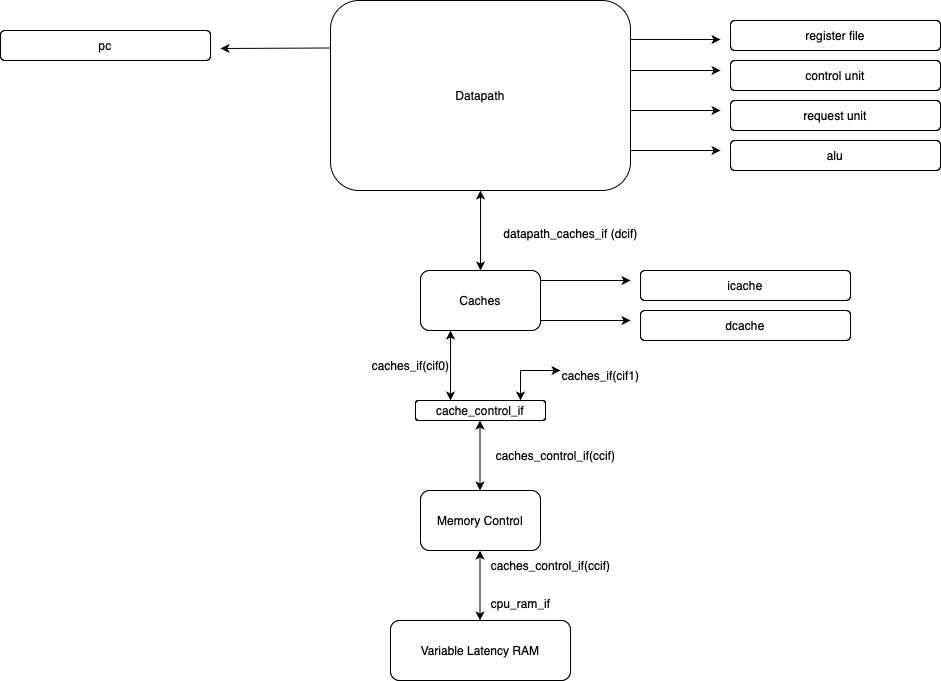

The diagram above was exported from draw.io. Its source (the exported page's mxGraphModel, read from the mxfile embedded in the PNG):
<mxGraphModel dx="1689" dy="1673" grid="1" gridSize="10" guides="1" tooltips="1" connect="1" arrows="1" fold="1" page="1" pageScale="1" pageWidth="850" pageHeight="1100" math="0" shadow="0">
  <root>
    <mxCell id="0" />
    <mxCell id="1" parent="0" />
    <mxCell id="bthYe5KKmUjv7vnevCtL-1" value="Datapath" style="rounded=1;whiteSpace=wrap;html=1;" parent="1" vertex="1">
      <mxGeometry x="270" y="-70" width="300" height="190" as="geometry" />
    </mxCell>
    <mxCell id="bthYe5KKmUjv7vnevCtL-2" value="" style="endArrow=classic;startArrow=classic;html=1;rounded=0;entryX=0.5;entryY=1;entryDx=0;entryDy=0;" parent="1" target="bthYe5KKmUjv7vnevCtL-1" edge="1">
      <mxGeometry width="50" height="50" relative="1" as="geometry">
        <mxPoint x="420" y="200" as="sourcePoint" />
        <mxPoint x="450" y="370" as="targetPoint" />
      </mxGeometry>
    </mxCell>
    <mxCell id="bthYe5KKmUjv7vnevCtL-3" value="Caches" style="rounded=1;whiteSpace=wrap;html=1;" parent="1" vertex="1">
      <mxGeometry x="360" y="200" width="120" height="60" as="geometry" />
    </mxCell>
    <mxCell id="bthYe5KKmUjv7vnevCtL-4" value="datapath_caches_if (dcif)" style="text;html=1;align=center;verticalAlign=middle;resizable=0;points=[];autosize=1;strokeColor=none;fillColor=none;" parent="1" vertex="1">
      <mxGeometry x="430" y="148" width="160" height="30" as="geometry" />
    </mxCell>
    <mxCell id="bthYe5KKmUjv7vnevCtL-7" value="" style="endArrow=classic;startArrow=classic;html=1;rounded=0;entryX=0.5;entryY=1;entryDx=0;entryDy=0;" parent="1" edge="1">
      <mxGeometry width="50" height="50" relative="1" as="geometry">
        <mxPoint x="390" y="330" as="sourcePoint" />
        <mxPoint x="390" y="260" as="targetPoint" />
      </mxGeometry>
    </mxCell>
    <mxCell id="bthYe5KKmUjv7vnevCtL-8" value="cache_control_if" style="rounded=1;whiteSpace=wrap;html=1;" parent="1" vertex="1">
      <mxGeometry x="355" y="330" width="130" height="20" as="geometry" />
    </mxCell>
    <mxCell id="bthYe5KKmUjv7vnevCtL-9" value="caches_if(cif0)" style="text;html=1;align=center;verticalAlign=middle;resizable=0;points=[];autosize=1;strokeColor=none;fillColor=none;" parent="1" vertex="1">
      <mxGeometry x="300" y="280" width="100" height="30" as="geometry" />
    </mxCell>
    <mxCell id="bthYe5KKmUjv7vnevCtL-10" value="" style="endArrow=classic;startArrow=classic;html=1;rounded=0;" parent="1" edge="1">
      <mxGeometry width="50" height="50" relative="1" as="geometry">
        <mxPoint x="460" y="330" as="sourcePoint" />
        <mxPoint x="500" y="300" as="targetPoint" />
        <Array as="points">
          <mxPoint x="460" y="300" />
        </Array>
      </mxGeometry>
    </mxCell>
    <mxCell id="bthYe5KKmUjv7vnevCtL-11" value="caches_if(cif1)" style="text;html=1;align=center;verticalAlign=middle;resizable=0;points=[];autosize=1;strokeColor=none;fillColor=none;" parent="1" vertex="1">
      <mxGeometry x="490" y="290" width="100" height="30" as="geometry" />
    </mxCell>
    <mxCell id="bthYe5KKmUjv7vnevCtL-12" value="Memory Control" style="rounded=1;whiteSpace=wrap;html=1;" parent="1" vertex="1">
      <mxGeometry x="360" y="420" width="120" height="60" as="geometry" />
    </mxCell>
    <mxCell id="bthYe5KKmUjv7vnevCtL-13" value="" style="endArrow=classic;startArrow=classic;html=1;rounded=0;entryX=0.5;entryY=1;entryDx=0;entryDy=0;" parent="1" edge="1">
      <mxGeometry width="50" height="50" relative="1" as="geometry">
        <mxPoint x="419.5" y="420" as="sourcePoint" />
        <mxPoint x="419.5" y="350" as="targetPoint" />
      </mxGeometry>
    </mxCell>
    <mxCell id="bthYe5KKmUjv7vnevCtL-14" value="caches_control_if(ccif)" style="text;html=1;align=center;verticalAlign=middle;resizable=0;points=[];autosize=1;strokeColor=none;fillColor=none;" parent="1" vertex="1">
      <mxGeometry x="425" y="370" width="140" height="30" as="geometry" />
    </mxCell>
    <mxCell id="bthYe5KKmUjv7vnevCtL-16" value="" style="endArrow=classic;startArrow=classic;html=1;rounded=0;entryX=0.5;entryY=1;entryDx=0;entryDy=0;" parent="1" edge="1">
      <mxGeometry width="50" height="50" relative="1" as="geometry">
        <mxPoint x="419.5" y="550" as="sourcePoint" />
        <mxPoint x="419.5" y="480" as="targetPoint" />
      </mxGeometry>
    </mxCell>
    <mxCell id="bthYe5KKmUjv7vnevCtL-17" value="Variable Latency RAM" style="rounded=1;whiteSpace=wrap;html=1;" parent="1" vertex="1">
      <mxGeometry x="330" y="550" width="180" height="60" as="geometry" />
    </mxCell>
    <mxCell id="bthYe5KKmUjv7vnevCtL-18" value="cpu_ram_if" style="text;html=1;align=center;verticalAlign=middle;resizable=0;points=[];autosize=1;strokeColor=none;fillColor=none;" parent="1" vertex="1">
      <mxGeometry x="420" y="518" width="80" height="30" as="geometry" />
    </mxCell>
    <mxCell id="bthYe5KKmUjv7vnevCtL-19" value="caches_control_if(ccif)" style="text;html=1;align=center;verticalAlign=middle;resizable=0;points=[];autosize=1;strokeColor=none;fillColor=none;" parent="1" vertex="1">
      <mxGeometry x="420" y="480" width="140" height="30" as="geometry" />
    </mxCell>
    <mxCell id="bthYe5KKmUjv7vnevCtL-20" value="" style="endArrow=classic;html=1;rounded=0;exitX=1;exitY=0.205;exitDx=0;exitDy=0;exitPerimeter=0;" parent="1" source="bthYe5KKmUjv7vnevCtL-1" edge="1">
      <mxGeometry width="50" height="50" relative="1" as="geometry">
        <mxPoint x="400" y="90" as="sourcePoint" />
        <mxPoint x="660" y="-31" as="targetPoint" />
      </mxGeometry>
    </mxCell>
    <mxCell id="bthYe5KKmUjv7vnevCtL-21" value="register file" style="rounded=1;whiteSpace=wrap;html=1;" parent="1" vertex="1">
      <mxGeometry x="670" y="-50" width="210" height="30" as="geometry" />
    </mxCell>
    <mxCell id="bthYe5KKmUjv7vnevCtL-22" value="" style="endArrow=classic;html=1;rounded=0;exitX=1;exitY=0.205;exitDx=0;exitDy=0;exitPerimeter=0;" parent="1" edge="1">
      <mxGeometry width="50" height="50" relative="1" as="geometry">
        <mxPoint x="570" as="sourcePoint" />
        <mxPoint x="660" as="targetPoint" />
      </mxGeometry>
    </mxCell>
    <mxCell id="bthYe5KKmUjv7vnevCtL-23" value="control unit" style="rounded=1;whiteSpace=wrap;html=1;" parent="1" vertex="1">
      <mxGeometry x="670" y="-10" width="210" height="30" as="geometry" />
    </mxCell>
    <mxCell id="bthYe5KKmUjv7vnevCtL-24" value="" style="endArrow=classic;html=1;rounded=0;exitX=1;exitY=0.205;exitDx=0;exitDy=0;exitPerimeter=0;" parent="1" edge="1">
      <mxGeometry width="50" height="50" relative="1" as="geometry">
        <mxPoint x="570" y="40" as="sourcePoint" />
        <mxPoint x="660" y="40" as="targetPoint" />
      </mxGeometry>
    </mxCell>
    <mxCell id="bthYe5KKmUjv7vnevCtL-25" value="request unit" style="rounded=1;whiteSpace=wrap;html=1;" parent="1" vertex="1">
      <mxGeometry x="670" y="30" width="210" height="30" as="geometry" />
    </mxCell>
    <mxCell id="bthYe5KKmUjv7vnevCtL-26" value="" style="endArrow=classic;html=1;rounded=0;exitX=1;exitY=0.205;exitDx=0;exitDy=0;exitPerimeter=0;" parent="1" edge="1">
      <mxGeometry width="50" height="50" relative="1" as="geometry">
        <mxPoint x="570" y="80" as="sourcePoint" />
        <mxPoint x="660" y="80" as="targetPoint" />
      </mxGeometry>
    </mxCell>
    <mxCell id="bthYe5KKmUjv7vnevCtL-27" value="alu" style="rounded=1;whiteSpace=wrap;html=1;" parent="1" vertex="1">
      <mxGeometry x="670" y="70" width="210" height="30" as="geometry" />
    </mxCell>
    <mxCell id="bthYe5KKmUjv7vnevCtL-28" value="" style="endArrow=classic;html=1;rounded=0;exitX=0;exitY=0.25;exitDx=0;exitDy=0;" parent="1" source="bthYe5KKmUjv7vnevCtL-1" edge="1">
      <mxGeometry width="50" height="50" relative="1" as="geometry">
        <mxPoint x="580" y="90" as="sourcePoint" />
        <mxPoint x="160" y="-22" as="targetPoint" />
      </mxGeometry>
    </mxCell>
    <mxCell id="bthYe5KKmUjv7vnevCtL-29" value="pc" style="rounded=1;whiteSpace=wrap;html=1;" parent="1" vertex="1">
      <mxGeometry x="-60" y="-40" width="210" height="30" as="geometry" />
    </mxCell>
    <mxCell id="bthYe5KKmUjv7vnevCtL-30" value="" style="endArrow=classic;html=1;rounded=0;exitX=1;exitY=0.205;exitDx=0;exitDy=0;exitPerimeter=0;" parent="1" edge="1">
      <mxGeometry width="50" height="50" relative="1" as="geometry">
        <mxPoint x="480" y="210" as="sourcePoint" />
        <mxPoint x="570" y="210" as="targetPoint" />
      </mxGeometry>
    </mxCell>
    <mxCell id="bthYe5KKmUjv7vnevCtL-31" value="icache" style="rounded=1;whiteSpace=wrap;html=1;" parent="1" vertex="1">
      <mxGeometry x="580" y="200" width="210" height="30" as="geometry" />
    </mxCell>
    <mxCell id="bthYe5KKmUjv7vnevCtL-32" value="" style="endArrow=classic;html=1;rounded=0;exitX=1;exitY=0.205;exitDx=0;exitDy=0;exitPerimeter=0;" parent="1" edge="1">
      <mxGeometry width="50" height="50" relative="1" as="geometry">
        <mxPoint x="480" y="250" as="sourcePoint" />
        <mxPoint x="570" y="250" as="targetPoint" />
      </mxGeometry>
    </mxCell>
    <mxCell id="bthYe5KKmUjv7vnevCtL-33" value="dcache" style="rounded=1;whiteSpace=wrap;html=1;" parent="1" vertex="1">
      <mxGeometry x="580" y="240" width="210" height="30" as="geometry" />
    </mxCell>
  </root>
</mxGraphModel>